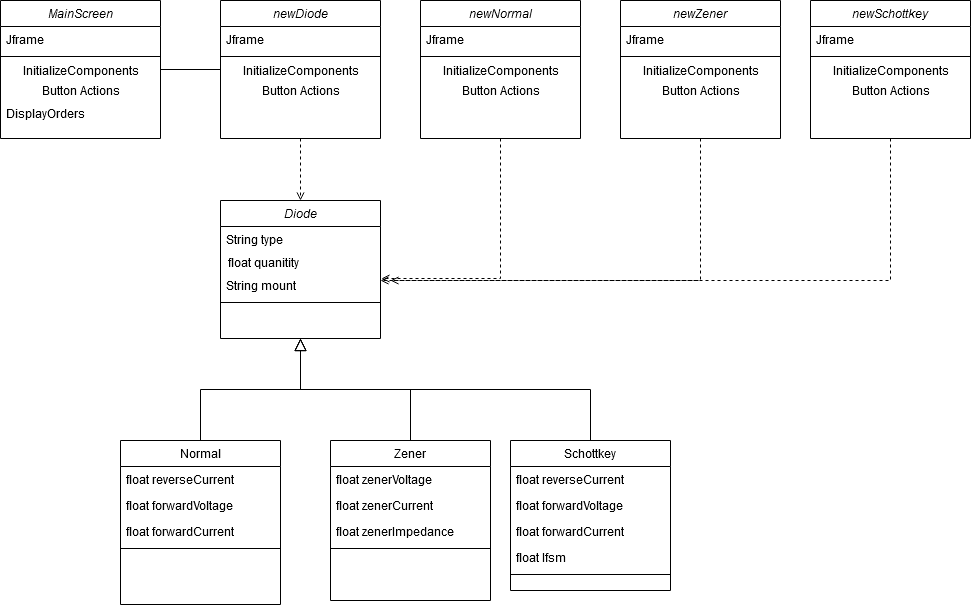

The diagram above was exported from draw.io. Its source (the exported page's mxGraphModel, read from the mxfile embedded in the PNG):
<mxGraphModel dx="1422" dy="1932" grid="1" gridSize="10" guides="1" tooltips="1" connect="1" arrows="1" fold="1" page="1" pageScale="1" pageWidth="827" pageHeight="1169" math="0" shadow="0">
  <root>
    <mxCell id="WIyWlLk6GJQsqaUBKTNV-0" />
    <mxCell id="WIyWlLk6GJQsqaUBKTNV-1" parent="WIyWlLk6GJQsqaUBKTNV-0" />
    <mxCell id="zkfFHV4jXpPFQw0GAbJ--0" value="Diode" style="swimlane;fontStyle=2;align=center;verticalAlign=top;childLayout=stackLayout;horizontal=1;startSize=26;horizontalStack=0;resizeParent=1;resizeLast=0;collapsible=1;marginBottom=0;rounded=0;shadow=0;strokeWidth=1;" parent="WIyWlLk6GJQsqaUBKTNV-1" vertex="1">
      <mxGeometry x="220" y="120" width="160" height="138" as="geometry">
        <mxRectangle x="230" y="140" width="160" height="26" as="alternateBounds" />
      </mxGeometry>
    </mxCell>
    <mxCell id="zkfFHV4jXpPFQw0GAbJ--1" value="String type&#10;" style="text;align=left;verticalAlign=top;spacingLeft=4;spacingRight=4;overflow=hidden;rotatable=0;points=[[0,0.5],[1,0.5]];portConstraint=eastwest;" parent="zkfFHV4jXpPFQw0GAbJ--0" vertex="1">
      <mxGeometry y="26" width="160" height="26" as="geometry" />
    </mxCell>
    <mxCell id="EDh7zrIKO2FAsVI22zIQ-14" value="float quanitity &amp;nbsp; &amp;nbsp;&amp;nbsp;&amp;nbsp;&amp;nbsp;&amp;nbsp;&amp;nbsp;&amp;nbsp;&amp;nbsp;&amp;nbsp;&amp;nbsp;&amp;nbsp;&amp;nbsp;&amp;nbsp;&amp;nbsp;&amp;nbsp;&amp;nbsp;&amp;nbsp;&amp;nbsp;&amp;nbsp;&amp;nbsp;&amp;nbsp;&amp;nbsp; " style="text;html=1;align=center;verticalAlign=middle;resizable=0;points=[];autosize=1;" vertex="1" parent="zkfFHV4jXpPFQw0GAbJ--0">
      <mxGeometry y="52" width="160" height="20" as="geometry" />
    </mxCell>
    <mxCell id="EDh7zrIKO2FAsVI22zIQ-19" value="String mount&#10;" style="text;align=left;verticalAlign=top;spacingLeft=4;spacingRight=4;overflow=hidden;rotatable=0;points=[[0,0.5],[1,0.5]];portConstraint=eastwest;" vertex="1" parent="zkfFHV4jXpPFQw0GAbJ--0">
      <mxGeometry y="72" width="160" height="26" as="geometry" />
    </mxCell>
    <mxCell id="zkfFHV4jXpPFQw0GAbJ--4" value="" style="line;html=1;strokeWidth=1;align=left;verticalAlign=middle;spacingTop=-1;spacingLeft=3;spacingRight=3;rotatable=0;labelPosition=right;points=[];portConstraint=eastwest;" parent="zkfFHV4jXpPFQw0GAbJ--0" vertex="1">
      <mxGeometry y="98" width="160" height="8" as="geometry" />
    </mxCell>
    <mxCell id="zkfFHV4jXpPFQw0GAbJ--6" value="Normal" style="swimlane;fontStyle=0;align=center;verticalAlign=top;childLayout=stackLayout;horizontal=1;startSize=26;horizontalStack=0;resizeParent=1;resizeLast=0;collapsible=1;marginBottom=0;rounded=0;shadow=0;strokeWidth=1;" parent="WIyWlLk6GJQsqaUBKTNV-1" vertex="1">
      <mxGeometry x="120" y="360" width="160" height="164" as="geometry">
        <mxRectangle x="130" y="380" width="160" height="26" as="alternateBounds" />
      </mxGeometry>
    </mxCell>
    <mxCell id="zkfFHV4jXpPFQw0GAbJ--7" value="float reverseCurrent" style="text;align=left;verticalAlign=top;spacingLeft=4;spacingRight=4;overflow=hidden;rotatable=0;points=[[0,0.5],[1,0.5]];portConstraint=eastwest;" parent="zkfFHV4jXpPFQw0GAbJ--6" vertex="1">
      <mxGeometry y="26" width="160" height="26" as="geometry" />
    </mxCell>
    <mxCell id="zkfFHV4jXpPFQw0GAbJ--8" value="float forwardVoltage" style="text;align=left;verticalAlign=top;spacingLeft=4;spacingRight=4;overflow=hidden;rotatable=0;points=[[0,0.5],[1,0.5]];portConstraint=eastwest;rounded=0;shadow=0;html=0;" parent="zkfFHV4jXpPFQw0GAbJ--6" vertex="1">
      <mxGeometry y="52" width="160" height="26" as="geometry" />
    </mxCell>
    <mxCell id="zkfFHV4jXpPFQw0GAbJ--10" value="float forwardCurrent" style="text;align=left;verticalAlign=top;spacingLeft=4;spacingRight=4;overflow=hidden;rotatable=0;points=[[0,0.5],[1,0.5]];portConstraint=eastwest;fontStyle=0" parent="zkfFHV4jXpPFQw0GAbJ--6" vertex="1">
      <mxGeometry y="78" width="160" height="26" as="geometry" />
    </mxCell>
    <mxCell id="zkfFHV4jXpPFQw0GAbJ--9" value="" style="line;html=1;strokeWidth=1;align=left;verticalAlign=middle;spacingTop=-1;spacingLeft=3;spacingRight=3;rotatable=0;labelPosition=right;points=[];portConstraint=eastwest;" parent="zkfFHV4jXpPFQw0GAbJ--6" vertex="1">
      <mxGeometry y="104" width="160" height="8" as="geometry" />
    </mxCell>
    <mxCell id="zkfFHV4jXpPFQw0GAbJ--12" value="" style="endArrow=block;endSize=10;endFill=0;shadow=0;strokeWidth=1;rounded=0;edgeStyle=elbowEdgeStyle;elbow=vertical;" parent="WIyWlLk6GJQsqaUBKTNV-1" source="zkfFHV4jXpPFQw0GAbJ--6" target="zkfFHV4jXpPFQw0GAbJ--0" edge="1">
      <mxGeometry width="160" relative="1" as="geometry">
        <mxPoint x="200" y="203" as="sourcePoint" />
        <mxPoint x="200" y="203" as="targetPoint" />
      </mxGeometry>
    </mxCell>
    <mxCell id="zkfFHV4jXpPFQw0GAbJ--13" value="Zener" style="swimlane;fontStyle=0;align=center;verticalAlign=top;childLayout=stackLayout;horizontal=1;startSize=26;horizontalStack=0;resizeParent=1;resizeLast=0;collapsible=1;marginBottom=0;rounded=0;shadow=0;strokeWidth=1;" parent="WIyWlLk6GJQsqaUBKTNV-1" vertex="1">
      <mxGeometry x="330" y="360" width="160" height="160" as="geometry">
        <mxRectangle x="340" y="380" width="170" height="26" as="alternateBounds" />
      </mxGeometry>
    </mxCell>
    <mxCell id="zkfFHV4jXpPFQw0GAbJ--14" value="float zenerVoltage" style="text;align=left;verticalAlign=top;spacingLeft=4;spacingRight=4;overflow=hidden;rotatable=0;points=[[0,0.5],[1,0.5]];portConstraint=eastwest;" parent="zkfFHV4jXpPFQw0GAbJ--13" vertex="1">
      <mxGeometry y="26" width="160" height="26" as="geometry" />
    </mxCell>
    <mxCell id="EDh7zrIKO2FAsVI22zIQ-20" value="float zenerCurrent" style="text;align=left;verticalAlign=top;spacingLeft=4;spacingRight=4;overflow=hidden;rotatable=0;points=[[0,0.5],[1,0.5]];portConstraint=eastwest;" vertex="1" parent="zkfFHV4jXpPFQw0GAbJ--13">
      <mxGeometry y="52" width="160" height="26" as="geometry" />
    </mxCell>
    <mxCell id="EDh7zrIKO2FAsVI22zIQ-21" value="float zenerImpedance" style="text;align=left;verticalAlign=top;spacingLeft=4;spacingRight=4;overflow=hidden;rotatable=0;points=[[0,0.5],[1,0.5]];portConstraint=eastwest;" vertex="1" parent="zkfFHV4jXpPFQw0GAbJ--13">
      <mxGeometry y="78" width="160" height="26" as="geometry" />
    </mxCell>
    <mxCell id="zkfFHV4jXpPFQw0GAbJ--15" value="" style="line;html=1;strokeWidth=1;align=left;verticalAlign=middle;spacingTop=-1;spacingLeft=3;spacingRight=3;rotatable=0;labelPosition=right;points=[];portConstraint=eastwest;" parent="zkfFHV4jXpPFQw0GAbJ--13" vertex="1">
      <mxGeometry y="104" width="160" height="8" as="geometry" />
    </mxCell>
    <mxCell id="zkfFHV4jXpPFQw0GAbJ--16" value="" style="endArrow=block;endSize=10;endFill=0;shadow=0;strokeWidth=1;rounded=0;edgeStyle=elbowEdgeStyle;elbow=vertical;" parent="WIyWlLk6GJQsqaUBKTNV-1" source="zkfFHV4jXpPFQw0GAbJ--13" target="zkfFHV4jXpPFQw0GAbJ--0" edge="1">
      <mxGeometry width="160" relative="1" as="geometry">
        <mxPoint x="210" y="373" as="sourcePoint" />
        <mxPoint x="310" y="271" as="targetPoint" />
        <Array as="points">
          <mxPoint x="300" y="309" />
        </Array>
      </mxGeometry>
    </mxCell>
    <mxCell id="EDh7zrIKO2FAsVI22zIQ-16" style="edgeStyle=orthogonalEdgeStyle;rounded=0;orthogonalLoop=1;jettySize=auto;html=1;exitX=0.5;exitY=1;exitDx=0;exitDy=0;entryX=0.5;entryY=0;entryDx=0;entryDy=0;dashed=1;endArrow=open;endFill=0;" edge="1" parent="WIyWlLk6GJQsqaUBKTNV-1" source="EDh7zrIKO2FAsVI22zIQ-3" target="zkfFHV4jXpPFQw0GAbJ--0">
      <mxGeometry relative="1" as="geometry" />
    </mxCell>
    <mxCell id="EDh7zrIKO2FAsVI22zIQ-3" value="newDiode" style="swimlane;fontStyle=2;align=center;verticalAlign=top;childLayout=stackLayout;horizontal=1;startSize=26;horizontalStack=0;resizeParent=1;resizeLast=0;collapsible=1;marginBottom=0;rounded=0;shadow=0;strokeWidth=1;" vertex="1" parent="WIyWlLk6GJQsqaUBKTNV-1">
      <mxGeometry x="220" y="-80" width="160" height="138" as="geometry">
        <mxRectangle x="230" y="140" width="160" height="26" as="alternateBounds" />
      </mxGeometry>
    </mxCell>
    <mxCell id="EDh7zrIKO2FAsVI22zIQ-4" value="Jframe" style="text;align=left;verticalAlign=top;spacingLeft=4;spacingRight=4;overflow=hidden;rotatable=0;points=[[0,0.5],[1,0.5]];portConstraint=eastwest;" vertex="1" parent="EDh7zrIKO2FAsVI22zIQ-3">
      <mxGeometry y="26" width="160" height="26" as="geometry" />
    </mxCell>
    <mxCell id="EDh7zrIKO2FAsVI22zIQ-5" value="" style="line;html=1;strokeWidth=1;align=left;verticalAlign=middle;spacingTop=-1;spacingLeft=3;spacingRight=3;rotatable=0;labelPosition=right;points=[];portConstraint=eastwest;" vertex="1" parent="EDh7zrIKO2FAsVI22zIQ-3">
      <mxGeometry y="52" width="160" height="8" as="geometry" />
    </mxCell>
    <mxCell id="EDh7zrIKO2FAsVI22zIQ-6" value="InitializeComponents" style="text;html=1;align=center;verticalAlign=middle;resizable=0;points=[];autosize=1;" vertex="1" parent="EDh7zrIKO2FAsVI22zIQ-3">
      <mxGeometry y="60" width="160" height="20" as="geometry" />
    </mxCell>
    <mxCell id="EDh7zrIKO2FAsVI22zIQ-7" value="Button Actions" style="text;html=1;align=center;verticalAlign=middle;resizable=0;points=[];autosize=1;" vertex="1" parent="EDh7zrIKO2FAsVI22zIQ-3">
      <mxGeometry y="80" width="160" height="20" as="geometry" />
    </mxCell>
    <mxCell id="EDh7zrIKO2FAsVI22zIQ-9" value="Schottkey" style="swimlane;fontStyle=0;align=center;verticalAlign=top;childLayout=stackLayout;horizontal=1;startSize=26;horizontalStack=0;resizeParent=1;resizeLast=0;collapsible=1;marginBottom=0;rounded=0;shadow=0;strokeWidth=1;" vertex="1" parent="WIyWlLk6GJQsqaUBKTNV-1">
      <mxGeometry x="510" y="360" width="160" height="150" as="geometry">
        <mxRectangle x="340" y="380" width="170" height="26" as="alternateBounds" />
      </mxGeometry>
    </mxCell>
    <mxCell id="EDh7zrIKO2FAsVI22zIQ-10" value="float reverseCurrent" style="text;align=left;verticalAlign=top;spacingLeft=4;spacingRight=4;overflow=hidden;rotatable=0;points=[[0,0.5],[1,0.5]];portConstraint=eastwest;" vertex="1" parent="EDh7zrIKO2FAsVI22zIQ-9">
      <mxGeometry y="26" width="160" height="26" as="geometry" />
    </mxCell>
    <mxCell id="EDh7zrIKO2FAsVI22zIQ-22" value="float forwardVoltage" style="text;align=left;verticalAlign=top;spacingLeft=4;spacingRight=4;overflow=hidden;rotatable=0;points=[[0,0.5],[1,0.5]];portConstraint=eastwest;rounded=0;shadow=0;html=0;" vertex="1" parent="EDh7zrIKO2FAsVI22zIQ-9">
      <mxGeometry y="52" width="160" height="26" as="geometry" />
    </mxCell>
    <mxCell id="EDh7zrIKO2FAsVI22zIQ-23" value="float forwardCurrent" style="text;align=left;verticalAlign=top;spacingLeft=4;spacingRight=4;overflow=hidden;rotatable=0;points=[[0,0.5],[1,0.5]];portConstraint=eastwest;fontStyle=0" vertex="1" parent="EDh7zrIKO2FAsVI22zIQ-9">
      <mxGeometry y="78" width="160" height="26" as="geometry" />
    </mxCell>
    <mxCell id="EDh7zrIKO2FAsVI22zIQ-24" value="float Ifsm " style="text;align=left;verticalAlign=top;spacingLeft=4;spacingRight=4;overflow=hidden;rotatable=0;points=[[0,0.5],[1,0.5]];portConstraint=eastwest;" vertex="1" parent="EDh7zrIKO2FAsVI22zIQ-9">
      <mxGeometry y="104" width="160" height="26" as="geometry" />
    </mxCell>
    <mxCell id="EDh7zrIKO2FAsVI22zIQ-11" value="" style="line;html=1;strokeWidth=1;align=left;verticalAlign=middle;spacingTop=-1;spacingLeft=3;spacingRight=3;rotatable=0;labelPosition=right;points=[];portConstraint=eastwest;" vertex="1" parent="EDh7zrIKO2FAsVI22zIQ-9">
      <mxGeometry y="130" width="160" height="8" as="geometry" />
    </mxCell>
    <mxCell id="EDh7zrIKO2FAsVI22zIQ-13" value="" style="endArrow=block;endSize=10;endFill=0;shadow=0;strokeWidth=1;rounded=0;edgeStyle=elbowEdgeStyle;elbow=vertical;" edge="1" parent="WIyWlLk6GJQsqaUBKTNV-1">
      <mxGeometry width="160" relative="1" as="geometry">
        <mxPoint x="590" y="360" as="sourcePoint" />
        <mxPoint x="300" y="258" as="targetPoint" />
        <Array as="points">
          <mxPoint x="480" y="309" />
        </Array>
      </mxGeometry>
    </mxCell>
    <mxCell id="EDh7zrIKO2FAsVI22zIQ-31" style="edgeStyle=orthogonalEdgeStyle;rounded=0;orthogonalLoop=1;jettySize=auto;html=1;entryX=0;entryY=0.45;entryDx=0;entryDy=0;entryPerimeter=0;endArrow=none;endFill=0;" edge="1" parent="WIyWlLk6GJQsqaUBKTNV-1" source="EDh7zrIKO2FAsVI22zIQ-25" target="EDh7zrIKO2FAsVI22zIQ-6">
      <mxGeometry relative="1" as="geometry" />
    </mxCell>
    <mxCell id="EDh7zrIKO2FAsVI22zIQ-25" value="MainScreen" style="swimlane;fontStyle=2;align=center;verticalAlign=top;childLayout=stackLayout;horizontal=1;startSize=26;horizontalStack=0;resizeParent=1;resizeLast=0;collapsible=1;marginBottom=0;rounded=0;shadow=0;strokeWidth=1;" vertex="1" parent="WIyWlLk6GJQsqaUBKTNV-1">
      <mxGeometry y="-80" width="160" height="138" as="geometry">
        <mxRectangle x="230" y="140" width="160" height="26" as="alternateBounds" />
      </mxGeometry>
    </mxCell>
    <mxCell id="EDh7zrIKO2FAsVI22zIQ-26" value="Jframe" style="text;align=left;verticalAlign=top;spacingLeft=4;spacingRight=4;overflow=hidden;rotatable=0;points=[[0,0.5],[1,0.5]];portConstraint=eastwest;" vertex="1" parent="EDh7zrIKO2FAsVI22zIQ-25">
      <mxGeometry y="26" width="160" height="26" as="geometry" />
    </mxCell>
    <mxCell id="EDh7zrIKO2FAsVI22zIQ-27" value="" style="line;html=1;strokeWidth=1;align=left;verticalAlign=middle;spacingTop=-1;spacingLeft=3;spacingRight=3;rotatable=0;labelPosition=right;points=[];portConstraint=eastwest;" vertex="1" parent="EDh7zrIKO2FAsVI22zIQ-25">
      <mxGeometry y="52" width="160" height="8" as="geometry" />
    </mxCell>
    <mxCell id="EDh7zrIKO2FAsVI22zIQ-28" value="InitializeComponents" style="text;html=1;align=center;verticalAlign=middle;resizable=0;points=[];autosize=1;" vertex="1" parent="EDh7zrIKO2FAsVI22zIQ-25">
      <mxGeometry y="60" width="160" height="20" as="geometry" />
    </mxCell>
    <mxCell id="EDh7zrIKO2FAsVI22zIQ-29" value="Button Actions" style="text;html=1;align=center;verticalAlign=middle;resizable=0;points=[];autosize=1;" vertex="1" parent="EDh7zrIKO2FAsVI22zIQ-25">
      <mxGeometry y="80" width="160" height="20" as="geometry" />
    </mxCell>
    <mxCell id="EDh7zrIKO2FAsVI22zIQ-32" value="DisplayOrders" style="text;align=left;verticalAlign=top;spacingLeft=4;spacingRight=4;overflow=hidden;rotatable=0;points=[[0,0.5],[1,0.5]];portConstraint=eastwest;" vertex="1" parent="WIyWlLk6GJQsqaUBKTNV-1">
      <mxGeometry y="20" width="160" height="26" as="geometry" />
    </mxCell>
    <mxCell id="EDh7zrIKO2FAsVI22zIQ-48" style="edgeStyle=orthogonalEdgeStyle;rounded=0;orthogonalLoop=1;jettySize=auto;html=1;entryX=1.006;entryY=0.231;entryDx=0;entryDy=0;entryPerimeter=0;endArrow=open;endFill=0;dashed=1;" edge="1" parent="WIyWlLk6GJQsqaUBKTNV-1" source="EDh7zrIKO2FAsVI22zIQ-33" target="EDh7zrIKO2FAsVI22zIQ-19">
      <mxGeometry relative="1" as="geometry" />
    </mxCell>
    <mxCell id="EDh7zrIKO2FAsVI22zIQ-33" value="newNormal" style="swimlane;fontStyle=2;align=center;verticalAlign=top;childLayout=stackLayout;horizontal=1;startSize=26;horizontalStack=0;resizeParent=1;resizeLast=0;collapsible=1;marginBottom=0;rounded=0;shadow=0;strokeWidth=1;" vertex="1" parent="WIyWlLk6GJQsqaUBKTNV-1">
      <mxGeometry x="420" y="-80" width="160" height="138" as="geometry">
        <mxRectangle x="230" y="140" width="160" height="26" as="alternateBounds" />
      </mxGeometry>
    </mxCell>
    <mxCell id="EDh7zrIKO2FAsVI22zIQ-34" value="Jframe" style="text;align=left;verticalAlign=top;spacingLeft=4;spacingRight=4;overflow=hidden;rotatable=0;points=[[0,0.5],[1,0.5]];portConstraint=eastwest;" vertex="1" parent="EDh7zrIKO2FAsVI22zIQ-33">
      <mxGeometry y="26" width="160" height="26" as="geometry" />
    </mxCell>
    <mxCell id="EDh7zrIKO2FAsVI22zIQ-35" value="" style="line;html=1;strokeWidth=1;align=left;verticalAlign=middle;spacingTop=-1;spacingLeft=3;spacingRight=3;rotatable=0;labelPosition=right;points=[];portConstraint=eastwest;" vertex="1" parent="EDh7zrIKO2FAsVI22zIQ-33">
      <mxGeometry y="52" width="160" height="8" as="geometry" />
    </mxCell>
    <mxCell id="EDh7zrIKO2FAsVI22zIQ-36" value="InitializeComponents" style="text;html=1;align=center;verticalAlign=middle;resizable=0;points=[];autosize=1;" vertex="1" parent="EDh7zrIKO2FAsVI22zIQ-33">
      <mxGeometry y="60" width="160" height="20" as="geometry" />
    </mxCell>
    <mxCell id="EDh7zrIKO2FAsVI22zIQ-37" value="Button Actions" style="text;html=1;align=center;verticalAlign=middle;resizable=0;points=[];autosize=1;" vertex="1" parent="EDh7zrIKO2FAsVI22zIQ-33">
      <mxGeometry y="80" width="160" height="20" as="geometry" />
    </mxCell>
    <mxCell id="EDh7zrIKO2FAsVI22zIQ-50" style="edgeStyle=orthogonalEdgeStyle;rounded=0;orthogonalLoop=1;jettySize=auto;html=1;dashed=1;endArrow=open;endFill=0;" edge="1" parent="WIyWlLk6GJQsqaUBKTNV-1" source="EDh7zrIKO2FAsVI22zIQ-38">
      <mxGeometry relative="1" as="geometry">
        <mxPoint x="380" y="200" as="targetPoint" />
        <Array as="points">
          <mxPoint x="700" y="200" />
        </Array>
      </mxGeometry>
    </mxCell>
    <mxCell id="EDh7zrIKO2FAsVI22zIQ-38" value="newZener" style="swimlane;fontStyle=2;align=center;verticalAlign=top;childLayout=stackLayout;horizontal=1;startSize=26;horizontalStack=0;resizeParent=1;resizeLast=0;collapsible=1;marginBottom=0;rounded=0;shadow=0;strokeWidth=1;" vertex="1" parent="WIyWlLk6GJQsqaUBKTNV-1">
      <mxGeometry x="620" y="-80" width="160" height="138" as="geometry">
        <mxRectangle x="230" y="140" width="160" height="26" as="alternateBounds" />
      </mxGeometry>
    </mxCell>
    <mxCell id="EDh7zrIKO2FAsVI22zIQ-39" value="Jframe" style="text;align=left;verticalAlign=top;spacingLeft=4;spacingRight=4;overflow=hidden;rotatable=0;points=[[0,0.5],[1,0.5]];portConstraint=eastwest;" vertex="1" parent="EDh7zrIKO2FAsVI22zIQ-38">
      <mxGeometry y="26" width="160" height="26" as="geometry" />
    </mxCell>
    <mxCell id="EDh7zrIKO2FAsVI22zIQ-40" value="" style="line;html=1;strokeWidth=1;align=left;verticalAlign=middle;spacingTop=-1;spacingLeft=3;spacingRight=3;rotatable=0;labelPosition=right;points=[];portConstraint=eastwest;" vertex="1" parent="EDh7zrIKO2FAsVI22zIQ-38">
      <mxGeometry y="52" width="160" height="8" as="geometry" />
    </mxCell>
    <mxCell id="EDh7zrIKO2FAsVI22zIQ-41" value="InitializeComponents" style="text;html=1;align=center;verticalAlign=middle;resizable=0;points=[];autosize=1;" vertex="1" parent="EDh7zrIKO2FAsVI22zIQ-38">
      <mxGeometry y="60" width="160" height="20" as="geometry" />
    </mxCell>
    <mxCell id="EDh7zrIKO2FAsVI22zIQ-42" value="Button Actions" style="text;html=1;align=center;verticalAlign=middle;resizable=0;points=[];autosize=1;" vertex="1" parent="EDh7zrIKO2FAsVI22zIQ-38">
      <mxGeometry y="80" width="160" height="20" as="geometry" />
    </mxCell>
    <mxCell id="EDh7zrIKO2FAsVI22zIQ-51" style="edgeStyle=orthogonalEdgeStyle;rounded=0;orthogonalLoop=1;jettySize=auto;html=1;exitX=0.5;exitY=1;exitDx=0;exitDy=0;dashed=1;endArrow=open;endFill=0;" edge="1" parent="WIyWlLk6GJQsqaUBKTNV-1" source="EDh7zrIKO2FAsVI22zIQ-43">
      <mxGeometry relative="1" as="geometry">
        <mxPoint x="390" y="200" as="targetPoint" />
        <Array as="points">
          <mxPoint x="890" y="200" />
        </Array>
      </mxGeometry>
    </mxCell>
    <mxCell id="EDh7zrIKO2FAsVI22zIQ-43" value="newSchottkey" style="swimlane;fontStyle=2;align=center;verticalAlign=top;childLayout=stackLayout;horizontal=1;startSize=26;horizontalStack=0;resizeParent=1;resizeLast=0;collapsible=1;marginBottom=0;rounded=0;shadow=0;strokeWidth=1;" vertex="1" parent="WIyWlLk6GJQsqaUBKTNV-1">
      <mxGeometry x="810" y="-80" width="160" height="138" as="geometry">
        <mxRectangle x="230" y="140" width="160" height="26" as="alternateBounds" />
      </mxGeometry>
    </mxCell>
    <mxCell id="EDh7zrIKO2FAsVI22zIQ-44" value="Jframe" style="text;align=left;verticalAlign=top;spacingLeft=4;spacingRight=4;overflow=hidden;rotatable=0;points=[[0,0.5],[1,0.5]];portConstraint=eastwest;" vertex="1" parent="EDh7zrIKO2FAsVI22zIQ-43">
      <mxGeometry y="26" width="160" height="26" as="geometry" />
    </mxCell>
    <mxCell id="EDh7zrIKO2FAsVI22zIQ-45" value="" style="line;html=1;strokeWidth=1;align=left;verticalAlign=middle;spacingTop=-1;spacingLeft=3;spacingRight=3;rotatable=0;labelPosition=right;points=[];portConstraint=eastwest;" vertex="1" parent="EDh7zrIKO2FAsVI22zIQ-43">
      <mxGeometry y="52" width="160" height="8" as="geometry" />
    </mxCell>
    <mxCell id="EDh7zrIKO2FAsVI22zIQ-46" value="InitializeComponents" style="text;html=1;align=center;verticalAlign=middle;resizable=0;points=[];autosize=1;" vertex="1" parent="EDh7zrIKO2FAsVI22zIQ-43">
      <mxGeometry y="60" width="160" height="20" as="geometry" />
    </mxCell>
    <mxCell id="EDh7zrIKO2FAsVI22zIQ-47" value="Button Actions" style="text;html=1;align=center;verticalAlign=middle;resizable=0;points=[];autosize=1;" vertex="1" parent="EDh7zrIKO2FAsVI22zIQ-43">
      <mxGeometry y="80" width="160" height="20" as="geometry" />
    </mxCell>
  </root>
</mxGraphModel>